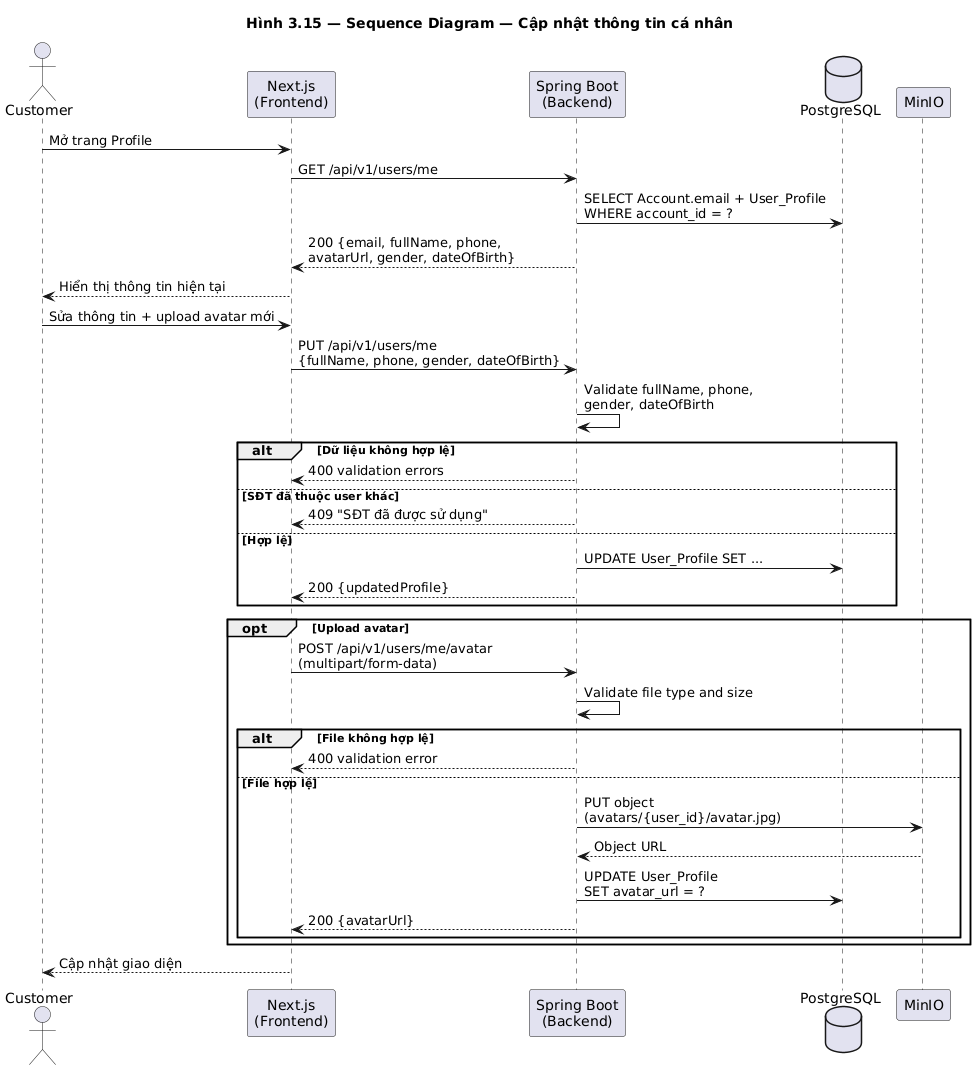

The diagram above was rendered by PlantUML. Its source (embedded in the PNG):
@startuml seq_update_profile
title Hình 3.15 — Sequence Diagram — Cập nhật thông tin cá nhân

actor Customer
participant "Next.js\n(Frontend)" as FE
participant "Spring Boot\n(Backend)" as BE
database "PostgreSQL" as DB
participant "MinIO" as Storage

Customer -> FE : Mở trang Profile
FE -> BE : GET /api/v1/users/me
BE -> DB : SELECT Account.email + User_Profile\nWHERE account_id = ?
BE --> FE : 200 {email, fullName, phone,\navatarUrl, gender, dateOfBirth}
FE --> Customer : Hiển thị thông tin hiện tại

Customer -> FE : Sửa thông tin + upload avatar mới
FE -> BE : PUT /api/v1/users/me\n{fullName, phone, gender, dateOfBirth}
BE -> BE : Validate fullName, phone,\ngender, dateOfBirth
alt Dữ liệu không hợp lệ
    BE --> FE : 400 validation errors
else SĐT đã thuộc user khác
    BE --> FE : 409 "SĐT đã được sử dụng"
else Hợp lệ
    BE -> DB : UPDATE User_Profile SET ...
    BE --> FE : 200 {updatedProfile}
end

opt Upload avatar
    FE -> BE : POST /api/v1/users/me/avatar\n(multipart/form-data)
    BE -> BE : Validate file type and size
    alt File không hợp lệ
        BE --> FE : 400 validation error
    else File hợp lệ
        BE -> Storage : PUT object\n(avatars/{user_id}/avatar.jpg)
        Storage --> BE : Object URL
        BE -> DB : UPDATE User_Profile\nSET avatar_url = ?
        BE --> FE : 200 {avatarUrl}
    end
end

FE --> Customer : Cập nhật giao diện

@enduml